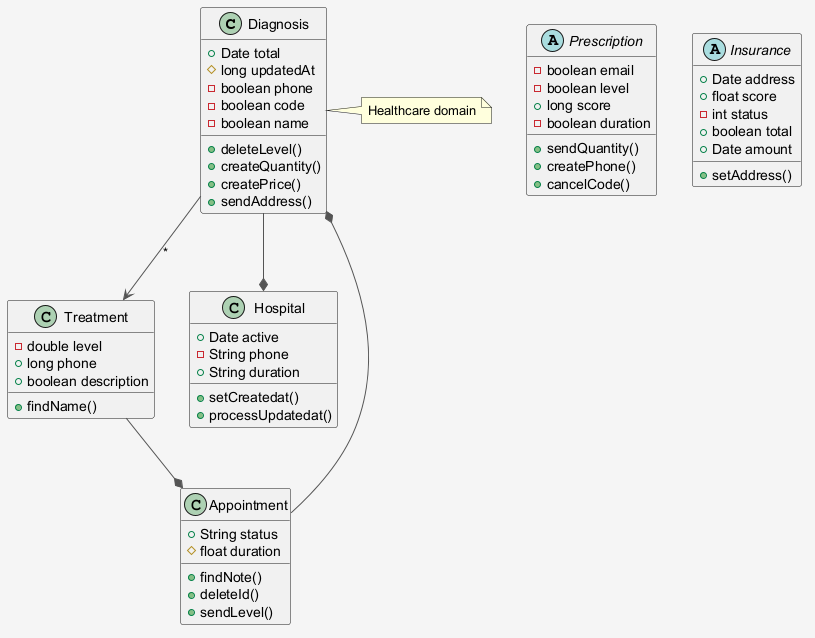

The diagram above was rendered by PlantUML. Its source (embedded in the PNG):
@startuml
skinparam shadowing false
skinparam backgroundColor #F5F5F5
skinparam ArrowColor #555555
class Diagnosis {
  +Date total
  #long updatedAt
  -boolean phone
  -boolean code
  -boolean name
  +deleteLevel()
  +createQuantity()
  +createPrice()
  +sendAddress()
}
abstract class Prescription {
  -boolean email
  -boolean level
  +long score
  -boolean duration
  +sendQuantity()
  +createPhone()
  +cancelCode()
}
abstract class Insurance {
  +Date address
  +float score
  -int status
  +boolean total
  +Date amount
  +setAddress()
}
class Treatment {
  -double level
  +long phone
  +boolean description
  +findName()
}
class Appointment {
  +String status
  #float duration
  +findNote()
  +deleteId()
  +sendLevel()
}
class Hospital {
  +Date active
  -String phone
  +String duration
  +setCreatedat()
  +processUpdatedat()
}
Treatment --* Appointment
Diagnosis --> Treatment : "*"
Appointment --* Diagnosis
Diagnosis --* Hospital
note right of Diagnosis : Healthcare domain
@enduml